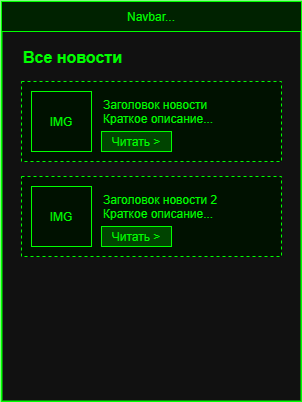

The diagram above was exported from draw.io. Its source (the exported page's mxGraphModel, read from the mxfile embedded in the PNG):
<mxGraphModel dx="971" dy="850" grid="1" gridSize="10" guides="1" tooltips="1" connect="1" arrows="1" fold="1" page="1" pageScale="1" pageWidth="3300" pageHeight="2000" math="0" shadow="0">
  <root>
    <mxCell id="0" />
    <mxCell id="1" parent="0" />
    <mxCell id="2" parent="1" style="rect;fillColor=#111111;strokeColor=#00ff00;strokeWidth=2;" value="" vertex="1">
      <mxGeometry height="400" width="300" x="400" y="50" as="geometry" />
    </mxCell>
    <mxCell id="3" parent="1" style="rect;fillColor=#002200;strokeColor=#00ff00;fontColor=#00ff00;" value="Navbar..." vertex="1">
      <mxGeometry height="30" width="300" x="400" y="50" as="geometry" />
    </mxCell>
    <mxCell id="4" parent="1" style="text;fontColor=#00ff00;fontSize=16;fontStyle=1;" value="Все новости" vertex="1">
      <mxGeometry height="30" width="150" x="420" y="90" as="geometry" />
    </mxCell>
    <mxCell id="5" parent="1" style="rect;fillColor=#001100;strokeColor=#00ff00;dashed=1;" value="" vertex="1">
      <mxGeometry height="80" width="260" x="420" y="130" as="geometry" />
    </mxCell>
    <mxCell id="6" parent="1" style="rect;fillColor=none;strokeColor=#00ff00;fontColor=#00ff00;" value="IMG" vertex="1">
      <mxGeometry height="60" width="60" x="430" y="140" as="geometry" />
    </mxCell>
    <mxCell id="7" parent="1" style="text;fontColor=#00ff00;align=left;verticalAlign=top;" value="Заголовок новости&#10;Краткое описание..." vertex="1">
      <mxGeometry height="40" width="150" x="500" y="140" as="geometry" />
    </mxCell>
    <mxCell id="8" parent="1" style="rect;fillColor=#004400;strokeColor=#00ff00;fontColor=#00ff00;" value="Читать &gt;" vertex="1">
      <mxGeometry height="20" width="70" x="500" y="180" as="geometry" />
    </mxCell>
    <mxCell id="9" parent="1" style="rect;fillColor=#001100;strokeColor=#00ff00;dashed=1;" value="" vertex="1">
      <mxGeometry height="80" width="260" x="420" y="225" as="geometry" />
    </mxCell>
    <mxCell id="10" parent="1" style="rect;fillColor=none;strokeColor=#00ff00;fontColor=#00ff00;" value="IMG" vertex="1">
      <mxGeometry height="60" width="60" x="430" y="235" as="geometry" />
    </mxCell>
    <mxCell id="11" parent="1" style="text;fontColor=#00ff00;align=left;verticalAlign=top;" value="Заголовок новости 2&#10;Краткое описание..." vertex="1">
      <mxGeometry height="40" width="150" x="500" y="235" as="geometry" />
    </mxCell>
    <mxCell id="12" parent="1" style="rect;fillColor=#004400;strokeColor=#00ff00;fontColor=#00ff00;" value="Читать &gt;" vertex="1">
      <mxGeometry height="20" width="70" x="500" y="275" as="geometry" />
    </mxCell>
  </root>
</mxGraphModel>